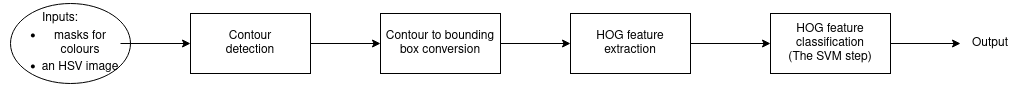

The diagram above was exported from draw.io. Its source (the exported page's mxGraphModel, read from the mxfile embedded in the PNG):
<mxGraphModel dx="1434" dy="759" grid="1" gridSize="10" guides="1" tooltips="1" connect="1" arrows="1" fold="1" page="1" pageScale="1" pageWidth="1169" pageHeight="827" math="0" shadow="0">
  <root>
    <mxCell id="0" />
    <mxCell id="1" parent="0" />
    <mxCell id="2vPig9kMgvE21ySpnz-o-14" value="" style="edgeStyle=orthogonalEdgeStyle;rounded=0;orthogonalLoop=1;jettySize=auto;html=1;entryX=0;entryY=0.5;entryDx=0;entryDy=0;" edge="1" parent="1" source="2vPig9kMgvE21ySpnz-o-2" target="2vPig9kMgvE21ySpnz-o-19">
      <mxGeometry relative="1" as="geometry" />
    </mxCell>
    <mxCell id="2vPig9kMgvE21ySpnz-o-2" value="Contour to bounding box conversion" style="rounded=0;whiteSpace=wrap;html=1;" vertex="1" parent="1">
      <mxGeometry x="450" y="100" width="120" height="60" as="geometry" />
    </mxCell>
    <mxCell id="2vPig9kMgvE21ySpnz-o-4" value="" style="group" vertex="1" connectable="0" parent="1">
      <mxGeometry x="260" y="100" width="120" height="60" as="geometry" />
    </mxCell>
    <mxCell id="2vPig9kMgvE21ySpnz-o-1" value="" style="rounded=0;whiteSpace=wrap;html=1;" vertex="1" parent="2vPig9kMgvE21ySpnz-o-4">
      <mxGeometry width="120" height="60" as="geometry" />
    </mxCell>
    <mxCell id="2vPig9kMgvE21ySpnz-o-3" value="Contour detection" style="text;html=1;strokeColor=none;fillColor=none;align=center;verticalAlign=middle;whiteSpace=wrap;rounded=0;" vertex="1" parent="2vPig9kMgvE21ySpnz-o-4">
      <mxGeometry x="30" y="15" width="60" height="30" as="geometry" />
    </mxCell>
    <mxCell id="2vPig9kMgvE21ySpnz-o-9" value="" style="group" vertex="1" connectable="0" parent="1">
      <mxGeometry x="70" y="90" width="130" height="80" as="geometry" />
    </mxCell>
    <mxCell id="2vPig9kMgvE21ySpnz-o-6" value="" style="ellipse;whiteSpace=wrap;html=1;" vertex="1" parent="2vPig9kMgvE21ySpnz-o-9">
      <mxGeometry x="10" width="120" height="80" as="geometry" />
    </mxCell>
    <mxCell id="2vPig9kMgvE21ySpnz-o-7" value="&lt;div&gt;&lt;br&gt;&lt;/div&gt;&lt;div&gt;&lt;ul&gt;&lt;li&gt;masks for colours&lt;/li&gt;&lt;li&gt;an HSV image&lt;br&gt;&lt;/li&gt;&lt;/ul&gt;&lt;/div&gt;" style="text;html=1;strokeColor=none;fillColor=none;align=center;verticalAlign=middle;whiteSpace=wrap;rounded=0;" vertex="1" parent="2vPig9kMgvE21ySpnz-o-9">
      <mxGeometry y="5" width="120" height="70" as="geometry" />
    </mxCell>
    <mxCell id="2vPig9kMgvE21ySpnz-o-8" value="Inputs:" style="text;html=1;strokeColor=none;fillColor=none;align=center;verticalAlign=middle;whiteSpace=wrap;rounded=0;" vertex="1" parent="2vPig9kMgvE21ySpnz-o-9">
      <mxGeometry x="30" width="60" height="30" as="geometry" />
    </mxCell>
    <mxCell id="2vPig9kMgvE21ySpnz-o-18" value="" style="edgeStyle=orthogonalEdgeStyle;rounded=0;orthogonalLoop=1;jettySize=auto;html=1;" edge="1" parent="1" source="2vPig9kMgvE21ySpnz-o-10" target="2vPig9kMgvE21ySpnz-o-17">
      <mxGeometry relative="1" as="geometry" />
    </mxCell>
    <mxCell id="2vPig9kMgvE21ySpnz-o-10" value="&lt;div&gt;HOG feature classification&lt;/div&gt;&lt;div&gt;(The SVM step)&lt;br&gt;&lt;/div&gt;" style="rounded=0;whiteSpace=wrap;html=1;" vertex="1" parent="1">
      <mxGeometry x="840" y="100" width="120" height="60" as="geometry" />
    </mxCell>
    <mxCell id="2vPig9kMgvE21ySpnz-o-12" value="" style="edgeStyle=orthogonalEdgeStyle;rounded=0;orthogonalLoop=1;jettySize=auto;html=1;" edge="1" parent="1" source="2vPig9kMgvE21ySpnz-o-7" target="2vPig9kMgvE21ySpnz-o-1">
      <mxGeometry relative="1" as="geometry" />
    </mxCell>
    <mxCell id="2vPig9kMgvE21ySpnz-o-13" value="" style="edgeStyle=orthogonalEdgeStyle;rounded=0;orthogonalLoop=1;jettySize=auto;html=1;" edge="1" parent="1" source="2vPig9kMgvE21ySpnz-o-1" target="2vPig9kMgvE21ySpnz-o-2">
      <mxGeometry relative="1" as="geometry" />
    </mxCell>
    <mxCell id="2vPig9kMgvE21ySpnz-o-17" value="Output" style="text;html=1;strokeColor=none;fillColor=none;align=center;verticalAlign=middle;whiteSpace=wrap;rounded=0;" vertex="1" parent="1">
      <mxGeometry x="1030" y="115" width="60" height="30" as="geometry" />
    </mxCell>
    <mxCell id="2vPig9kMgvE21ySpnz-o-20" value="" style="edgeStyle=orthogonalEdgeStyle;rounded=0;orthogonalLoop=1;jettySize=auto;html=1;" edge="1" parent="1" source="2vPig9kMgvE21ySpnz-o-19" target="2vPig9kMgvE21ySpnz-o-10">
      <mxGeometry relative="1" as="geometry" />
    </mxCell>
    <mxCell id="2vPig9kMgvE21ySpnz-o-19" value="HOG feature extraction" style="rounded=0;whiteSpace=wrap;html=1;" vertex="1" parent="1">
      <mxGeometry x="640" y="100" width="120" height="60" as="geometry" />
    </mxCell>
  </root>
</mxGraphModel>